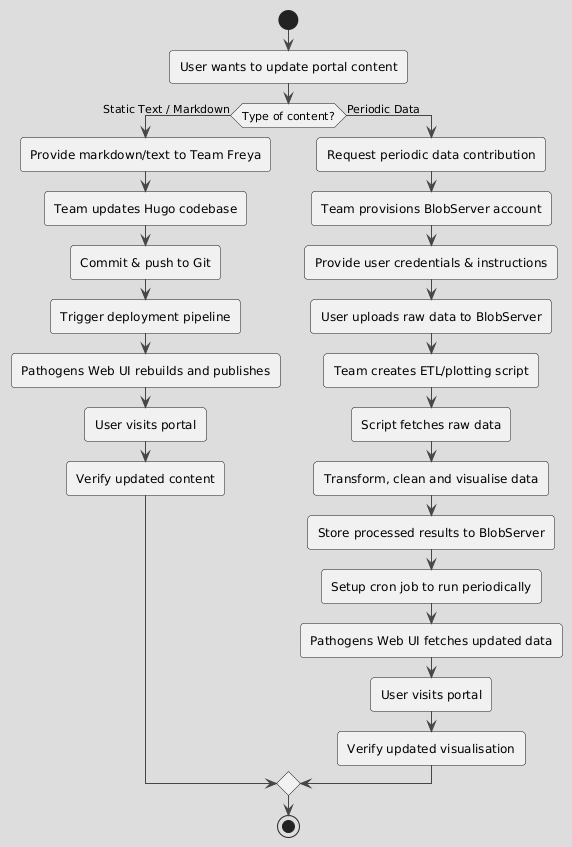

The diagram above was rendered by PlantUML. Its source (embedded in the PNG):
@startuml
!theme toy
start

:User wants to update portal content;

if (Type of content?) then (Static Text / Markdown)
  :Provide markdown/text to Team Freya;
  :Team updates Hugo codebase;
  :Commit & push to Git;
  :Trigger deployment pipeline;
  :Pathogens Web UI rebuilds and publishes;
  :User visits portal;
  :Verify updated content;
else (Periodic Data)
  :Request periodic data contribution;
  :Team provisions BlobServer account;
  :Provide user credentials & instructions;
  :User uploads raw data to BlobServer;
  
  :Team creates ETL/plotting script;
  :Script fetches raw data;
  :Transform, clean and visualise data;
  :Store processed results to BlobServer;

  :Setup cron job to run periodically;
  :Pathogens Web UI fetches updated data;
  :User visits portal;
  :Verify updated visualisation;
endif

stop
@enduml